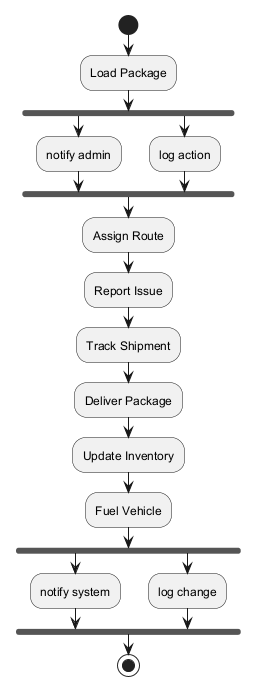

The diagram above was rendered by PlantUML. Its source (embedded in the PNG):
@startuml
skinparam monochrome true
start
:Load Package;
fork
:notify admin;
fork again
:log action;
end fork
:Assign Route;
:Report Issue;
:Track Shipment;
:Deliver Package;
:Update Inventory;
:Fuel Vehicle;
fork
:notify system;
fork again
:log change;
end fork
stop
@enduml